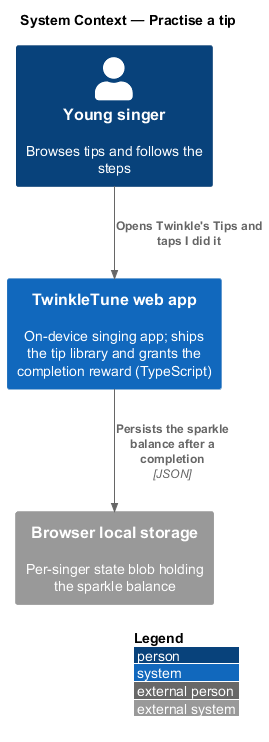

The diagram above was rendered by PlantUML. Its source (embedded in the PNG):
@startuml
!include <C4/C4_Context>
LAYOUT_WITH_LEGEND()
title System Context — Practise a tip

Person(child, "Young singer", "Browses tips and follows the steps")
System(twinkle, "TwinkleTune web app", "On-device singing app; ships the tip library and grants the completion reward (TypeScript)")
System_Ext(storage, "Browser local storage", "Per-singer state blob holding the sparkle balance")

Rel(child, twinkle, "Opens Twinkle's Tips and taps I did it")
Rel(twinkle, storage, "Persists the sparkle balance after a completion", "JSON")
@enduml